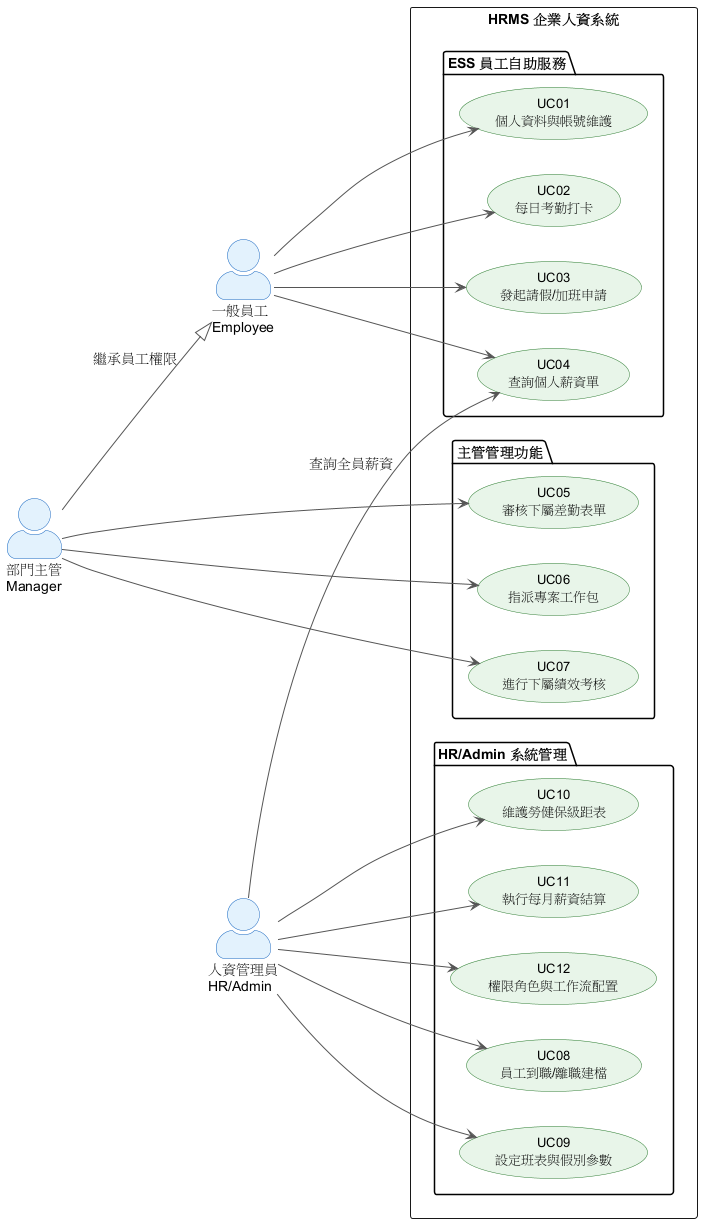

The diagram above was rendered by PlantUML. Its source (embedded in the PNG):
@startuml 03_usecase
skinparam actorStyle awesome
skinparam DefaultFontName "sans-serif"
skinparam DefaultFontSize 14

skinparam usecase {
  BackgroundColor #E8F5E9
  BorderColor #2E7D32
  FontSize 13
  FontColor #000000
}
skinparam actor {
  BackgroundColor #E3F2FD
  BorderColor #1565C0
  FontColor #000000
}
skinparam ArrowColor #555555

left to right direction

actor "一般員工\nEmployee" as Emp
actor "部門主管\nManager" as Mgr
actor "人資管理員\nHR/Admin" as Admin

Mgr --|> Emp : 繼承員工權限

rectangle "HRMS 企業人資系統" {
  package "ESS 員工自助服務" {
    usecase "UC01\n個人資料與帳號維護" as UC01
    usecase "UC02\n每日考勤打卡" as UC02
    usecase "UC03\n發起請假/加班申請" as UC03
    usecase "UC04\n查詢個人薪資單" as UC04
  }

  package "主管管理功能" {
    usecase "UC05\n審核下屬差勤表單" as UC05
    usecase "UC06\n指派專案工作包" as UC06
    usecase "UC07\n進行下屬績效考核" as UC07
  }

  package "HR/Admin 系統管理" {
    usecase "UC08\n員工到職/離職建檔" as UC08
    usecase "UC09\n設定班表與假別參數" as UC09
    usecase "UC10\n維護勞健保級距表" as UC10
    usecase "UC11\n執行每月薪資結算" as UC11
    usecase "UC12\n權限角色與工作流配置" as UC12
  }
}

Emp --> UC01
Emp --> UC02
Emp --> UC03
Emp --> UC04

Mgr --> UC05
Mgr --> UC06
Mgr --> UC07

Admin --> UC08
Admin --> UC09
Admin --> UC10
Admin --> UC11
Admin --> UC12
Admin --> UC04 : 查詢全員薪資

@enduml